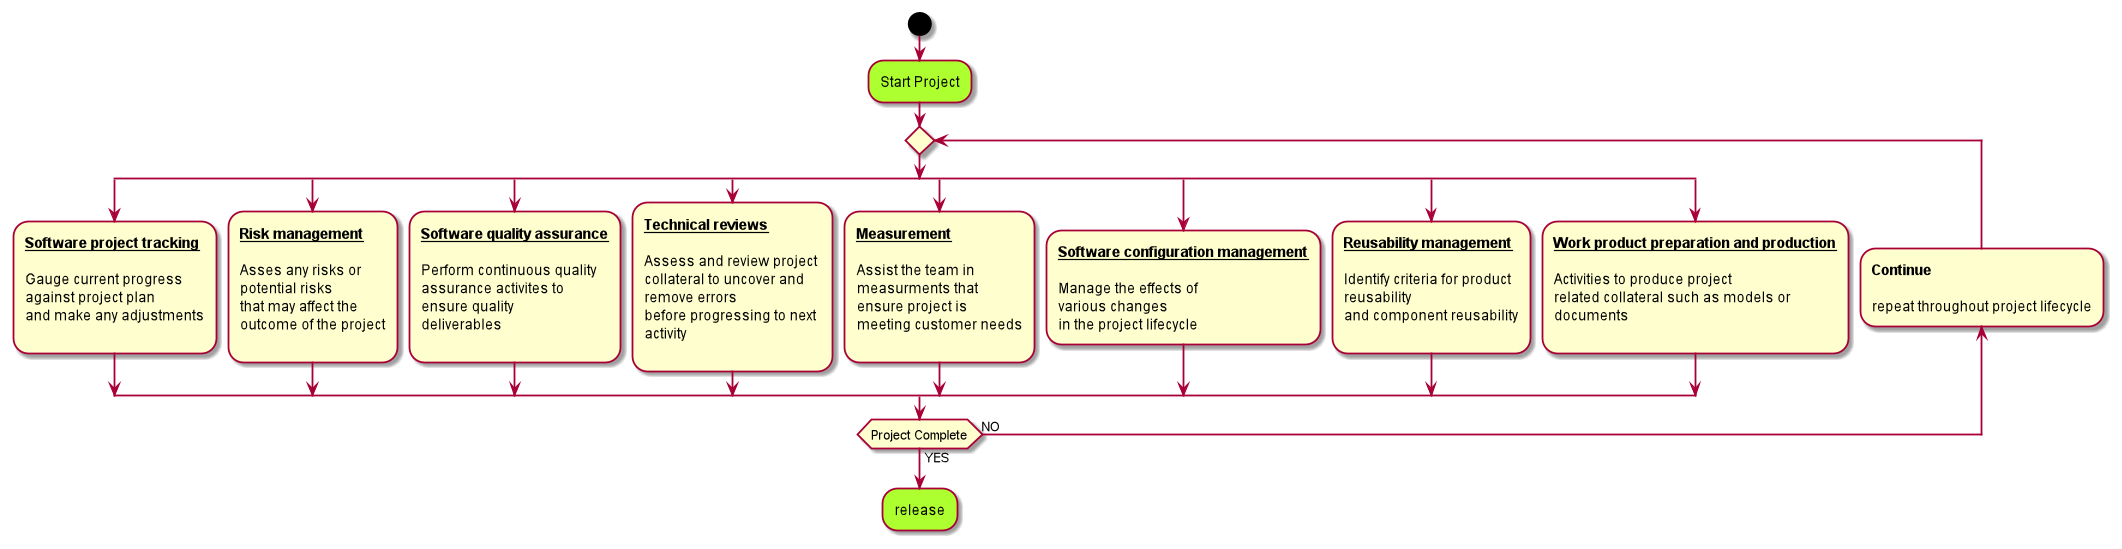

The diagram above was rendered by PlantUML. Its source (embedded in the PNG):
@startuml UmbrellaActivities

start

#GreenYellow:Start Project;

repeat

split
  :**__Software project tracking__**

  Gauge current progress
  against project plan
  and make any adjustments
  ;
split again
  :**__Risk management__**

  Asses any risks or
  potential risks
  that may affect the
  outcome of the project
  ;
split again
  :**__Software quality assurance__**
  
  Perform continuous quality
  assurance activites to 
  ensure quality 
  deliverables
  ;
split again
  :**__Technical reviews__**
  
  Assess and review project 
  collateral to uncover and 
  remove errors 
  before progressing to next 
  activity 
  ;
split again
  :**__Measurement__**
  
  Assist the team in 
  measurments that
  ensure project is 
  meeting customer needs
  ;
split again
  :**__Software configuration management__**

  Manage the effects of 
  various changes
  in the project lifecycle;
split again
  :**__Reusability management__**

  Identify criteria for product 
  reusability 
  and component reusability
  ;
split again
  :**__Work product preparation and production__**

  Activities to produce project 
  related collateral such as models or 
  documents
  ;
end split;
backward :**Continue**\n\nrepeat throughout project lifecycle;

repeatwhile (Project Complete) is (NO) not (YES)

#GreenYellow:release;

@enduml